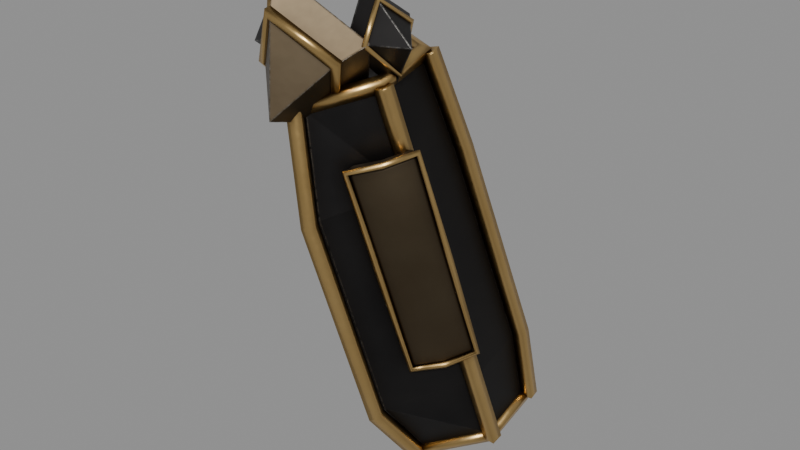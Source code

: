 # Source: covenant_shin_paladin.blend  (saved by Blender 5.2.45; exported with 4.5.12 LTS)
import bpy
from mathutils import Matrix  # noqa: F401  (used for matrix-valued properties, if any)

bpy.ops.wm.read_factory_settings(use_empty=True)
scene = bpy.context.scene
scene.name = 'Scene'

# ---- images (referenced by path relative to the original .blend; pixels are not part of the script)
import os
ASSET_DIR = os.environ.get("B2B_ASSET_DIR", "")  # directory of the original .blend (textures are referenced by path, not embedded)
HERE = os.path.dirname(os.path.abspath(__file__))  # packed textures are extracted next to this script under _unpacked/

def load_image(name, relpath, width, height, colorspace="sRGB"):
    """Load a texture the original file referenced (path relative to the .blend, or extracted next to this script)."""
    p = next((c for c in (os.path.join(HERE, relpath), os.path.join(ASSET_DIR, relpath)) if relpath and os.path.exists(c)), "")
    if p:
        img = bpy.data.images.load(p, check_existing=True)
        img.name = name
    else:  # same state as the original file: an image datablock whose file is absent (Cycles renders it pink)
        img = bpy.data.images.new(name, width, height)
        img.source = "FILE"
        img.filepath = "//" + (relpath or name)
    img.colorspace_settings.name = colorspace
    return img
img_filigree_1024_png = load_image('filigree-1024.png', 'filigree-1024.png', 1024, 1024, 'Non-Color')

# ---- materials (node trees are filled in below, after node groups)
mat_armour_covenant = bpy.data.materials.new('armour_covenant')
mat_trim_covenant = bpy.data.materials.new('trim_covenant')
mat_filigree_covenant = bpy.data.materials.new('filigree_covenant')

# ---- material node trees
mat_armour_covenant.use_nodes = True; mat_armour_covenant.node_tree.nodes.clear()
_N = mat_armour_covenant.node_tree.nodes; _L = mat_armour_covenant.node_tree.links
n0 = _N.new('ShaderNodeNewGeometry'); n0.name = 'Geometry'; n0.location = (0, 0)
n1 = _N.new('ShaderNodeTexNoise'); n1.name = 'Noise Texture'; n1.location = (0, 0)
n1.width = 160
n1.inputs[2].default_value = 0.22
n1.inputs[3].default_value = 8.0
n1.inputs[4].default_value = 0.55
n2 = _N.new('ShaderNodeMix'); n2.name = 'Mix'; n2.location = (0, 0)
n2.data_type = 'RGBA'
n2.clamp_result = True
n2.inputs[6].default_value = (0.014, 0.014, 0.016, 1.0)
n2.inputs[7].default_value = (0.045, 0.042, 0.04, 1.0)
n3 = _N.new('ShaderNodeAmbientOcclusion'); n3.name = 'Ambient Occlusion'; n3.location = (0, 0)
n3.samples = 8
n3.inputs[1].default_value = 0.7
n4 = _N.new('ShaderNodeMix'); n4.name = 'Mix.001'; n4.location = (0, 0)
n4.data_type = 'RGBA'
n4.clamp_result = True
n4.inputs[6].default_value = (0.012, 0.008, 0.005, 1.0)
n5 = _N.new('ShaderNodeTexNoise'); n5.name = 'Noise Texture.001'; n5.location = (0, 0)
n5.width = 160
n5.inputs[3].default_value = 6.0
n5.inputs[4].default_value = 0.55
n6 = _N.new('ShaderNodeMapRange'); n6.name = 'Map Range'; n6.location = (0, 0)
n6.inputs[1].default_value = 0.36
n6.inputs[2].default_value = 0.62
n7 = _N.new('ShaderNodeBevel'); n7.name = 'Bevel'; n7.location = (0, 0)
n7.inputs[0].default_value = 0.08
n8 = _N.new('ShaderNodeVectorMath'); n8.name = 'Vector Math'; n8.location = (0, 0)
n8.operation = 'DOT_PRODUCT'
n9 = _N.new('ShaderNodeMapRange'); n9.name = 'Map Range.001'; n9.location = (0, 0)
n9.inputs[1].default_value = 0.995
n9.inputs[2].default_value = 0.9
n10 = _N.new('ShaderNodeMath'); n10.name = 'Math'; n10.location = (0, 0)
n10.operation = 'MULTIPLY'
n10.use_clamp = True
n11 = _N.new('ShaderNodeMath'); n11.name = 'Math.001'; n11.location = (0, 0)
n11.operation = 'MULTIPLY'
n11.use_clamp = True
n11.inputs[1].default_value = 1.0
n12 = _N.new('ShaderNodeMix'); n12.name = 'Mix.002'; n12.location = (0, 0)
n12.data_type = 'RGBA'
n12.clamp_result = True
n12.inputs[7].default_value = (0.45, 0.43, 0.4, 1.0)
n13 = _N.new('ShaderNodeSeparateXYZ'); n13.name = 'Separate XYZ'; n13.location = (0, 0)
n14 = _N.new('ShaderNodeMapRange'); n14.name = 'Map Range.002'; n14.location = (0, 0)
n14.inputs[1].default_value = 0.35
n14.inputs[2].default_value = 0.95
n14.inputs[4].default_value = 0.5
n15 = _N.new('ShaderNodeTexNoise'); n15.name = 'Noise Texture.002'; n15.location = (0, 0)
n15.width = 160
n15.inputs[2].default_value = 1.3
n15.inputs[3].default_value = 10.0
n15.inputs[4].default_value = 0.55
n16 = _N.new('ShaderNodeMapRange'); n16.name = 'Map Range.003'; n16.location = (0, 0)
n16.inputs[1].default_value = 0.4
n16.inputs[2].default_value = 0.7
n17 = _N.new('ShaderNodeMath'); n17.name = 'Math.002'; n17.location = (0, 0)
n17.operation = 'MULTIPLY'
n17.use_clamp = True
n18 = _N.new('ShaderNodeMix'); n18.name = 'Mix.003'; n18.location = (0, 0)
n18.data_type = 'RGBA'
n18.clamp_result = True
n18.inputs[7].default_value = (0.05, 0.045, 0.04, 1.0)
n19 = _N.new('ShaderNodeMapRange'); n19.name = 'Map Range.004'; n19.location = (0, 0)
n19.inputs[3].default_value = 0.28
n19.inputs[4].default_value = 0.6
n20 = _N.new('ShaderNodeMix'); n20.name = 'Mix.004'; n20.location = (0, 0)
n20.inputs[3].default_value = 0.14
n21 = _N.new('ShaderNodeMix'); n21.name = 'Mix.005'; n21.location = (0, 0)
n21.inputs[3].default_value = 0.92
n22 = _N.new('ShaderNodeTexVoronoi'); n22.name = 'Voronoi Texture'; n22.location = (0, 0)
n22.width = 160
n22.inputs[2].default_value = 3.0
n23 = _N.new('ShaderNodeMath'); n23.name = 'Math.003'; n23.location = (0, 0)
n23.operation = 'MULTIPLY'
n23.use_clamp = True
n23.inputs[1].default_value = 0.06
n24 = _N.new('ShaderNodeBsdfPrincipled'); n24.name = 'Principled BSDF'; n24.location = (0, 0)
n24.inputs[1].default_value = 0.92
n24.inputs[10].default_value = 0.005
n25 = _N.new('ShaderNodeOutputMaterial'); n25.name = 'Material Output'; n25.location = (0, 0)
n26 = _N.new('ShaderNodeBump'); n26.name = 'Bump'; n26.location = (0, 0)
n26.inputs[0].default_value = 0.05
n26.inputs[1].default_value = 0.05
_L.new(n0.outputs[0], n1.inputs[0])
_L.new(n1.outputs[0], n2.inputs[0])
_L.new(n3.outputs[1], n4.inputs[0])
_L.new(n2.outputs[2], n4.inputs[7])
_L.new(n0.outputs[0], n5.inputs[0])
_L.new(n5.outputs[0], n6.inputs[0])
_L.new(n7.outputs[0], n8.inputs[0])
_L.new(n0.outputs[1], n8.inputs[1])
_L.new(n8.outputs[1], n9.inputs[0])
_L.new(n9.outputs[0], n10.inputs[0])
_L.new(n6.outputs[0], n10.inputs[1])
_L.new(n10.outputs[0], n11.inputs[0])
_L.new(n11.outputs[0], n12.inputs[0])
_L.new(n4.outputs[2], n12.inputs[6])
_L.new(n0.outputs[1], n13.inputs[0])
_L.new(n13.outputs[2], n14.inputs[0])
_L.new(n0.outputs[0], n15.inputs[0])
_L.new(n15.outputs[0], n16.inputs[0])
_L.new(n14.outputs[0], n17.inputs[0])
_L.new(n16.outputs[0], n17.inputs[1])
_L.new(n17.outputs[0], n18.inputs[0])
_L.new(n12.outputs[2], n18.inputs[6])
_L.new(n1.outputs[0], n19.inputs[0])
_L.new(n11.outputs[0], n20.inputs[0])
_L.new(n19.outputs[0], n20.inputs[2])
_L.new(n17.outputs[0], n21.inputs[0])
_L.new(n20.outputs[0], n21.inputs[2])
_L.new(n0.outputs[0], n22.inputs[0])
_L.new(n22.outputs[0], n23.inputs[0])
_L.new(n18.outputs[2], n24.inputs[0])
_L.new(n21.outputs[0], n24.inputs[2])
_L.new(n23.outputs[0], n26.inputs[3])
_L.new(n7.outputs[0], n26.inputs[4])
_L.new(n26.outputs[0], n24.inputs[5])
_L.new(n24.outputs[0], n25.inputs[0])
n25.is_active_output = True
mat_trim_covenant.use_nodes = True; mat_trim_covenant.node_tree.nodes.clear()
_N = mat_trim_covenant.node_tree.nodes; _L = mat_trim_covenant.node_tree.links
n0 = _N.new('ShaderNodeNewGeometry'); n0.name = 'Geometry'; n0.location = (0, 0)
n1 = _N.new('ShaderNodeTexNoise'); n1.name = 'Noise Texture'; n1.location = (0, 0)
n1.width = 160
n1.inputs[2].default_value = 0.44
n1.inputs[3].default_value = 6.0
n1.inputs[4].default_value = 0.55
n2 = _N.new('ShaderNodeMix'); n2.name = 'Mix'; n2.location = (0, 0)
n2.data_type = 'RGBA'
n2.clamp_result = True
n2.inputs[6].default_value = (0.62, 0.4, 0.14, 1.0)
n2.inputs[7].default_value = (0.8, 0.56, 0.24, 1.0)
n3 = _N.new('ShaderNodeAmbientOcclusion'); n3.name = 'Ambient Occlusion'; n3.location = (0, 0)
n3.samples = 8
n3.inputs[1].default_value = 0.42
n4 = _N.new('ShaderNodeMapRange'); n4.name = 'Map Range'; n4.location = (0, 0)
n4.inputs[1].default_value = 0.35
n5 = _N.new('ShaderNodeMix'); n5.name = 'Mix.001'; n5.location = (0, 0)
n5.data_type = 'RGBA'
n5.clamp_result = True
n5.inputs[6].default_value = (0.13, 0.065, 0.02, 1.0)
n6 = _N.new('ShaderNodeTexNoise'); n6.name = 'Noise Texture.001'; n6.location = (0, 0)
n6.width = 160
n6.inputs[3].default_value = 6.0
n6.inputs[4].default_value = 0.55
n7 = _N.new('ShaderNodeMapRange'); n7.name = 'Map Range.001'; n7.location = (0, 0)
n7.inputs[1].default_value = 0.36
n7.inputs[2].default_value = 0.62
n8 = _N.new('ShaderNodeBevel'); n8.name = 'Bevel'; n8.location = (0, 0)
n8.inputs[0].default_value = 0.08
n9 = _N.new('ShaderNodeVectorMath'); n9.name = 'Vector Math'; n9.location = (0, 0)
n9.operation = 'DOT_PRODUCT'
n10 = _N.new('ShaderNodeMapRange'); n10.name = 'Map Range.002'; n10.location = (0, 0)
n10.inputs[1].default_value = 0.995
n10.inputs[2].default_value = 0.9
n11 = _N.new('ShaderNodeMath'); n11.name = 'Math'; n11.location = (0, 0)
n11.operation = 'MULTIPLY'
n11.use_clamp = True
n12 = _N.new('ShaderNodeMath'); n12.name = 'Math.001'; n12.location = (0, 0)
n12.operation = 'MULTIPLY'
n12.use_clamp = True
n12.inputs[1].default_value = 0.6
n13 = _N.new('ShaderNodeMix'); n13.name = 'Mix.002'; n13.location = (0, 0)
n13.data_type = 'RGBA'
n13.clamp_result = True
n13.inputs[7].default_value = (1.0, 0.7, 0.3, 1.0)
n14 = _N.new('ShaderNodeTexNoise'); n14.name = 'Noise Texture.002'; n14.location = (0, 0)
n14.width = 160
n14.inputs[2].default_value = 4.0
n14.inputs[3].default_value = 4.0
n14.inputs[4].default_value = 0.55
n15 = _N.new('ShaderNodeMapRange'); n15.name = 'Map Range.003'; n15.location = (0, 0)
n15.inputs[3].default_value = 0.22
n15.inputs[4].default_value = 0.45
n16 = _N.new('ShaderNodeBevel'); n16.name = 'Bevel.001'; n16.location = (0, 0)
n16.inputs[0].default_value = 0.08
n17 = _N.new('ShaderNodeVectorMath'); n17.name = 'Vector Math.001'; n17.location = (0, 0)
n17.operation = 'DOT_PRODUCT'
n18 = _N.new('ShaderNodeMapRange'); n18.name = 'Map Range.004'; n18.location = (0, 0)
n18.inputs[1].default_value = 0.995
n18.inputs[2].default_value = 0.9
n19 = _N.new('ShaderNodeBsdfPrincipled'); n19.name = 'Principled BSDF'; n19.location = (0, 0)
n19.inputs[1].default_value = 1.0
n19.inputs[10].default_value = 0.005
n20 = _N.new('ShaderNodeOutputMaterial'); n20.name = 'Material Output'; n20.location = (0, 0)
_L.new(n0.outputs[0], n1.inputs[0])
_L.new(n1.outputs[0], n2.inputs[0])
_L.new(n3.outputs[1], n4.inputs[0])
_L.new(n4.outputs[0], n5.inputs[0])
_L.new(n2.outputs[2], n5.inputs[7])
_L.new(n0.outputs[0], n6.inputs[0])
_L.new(n6.outputs[0], n7.inputs[0])
_L.new(n8.outputs[0], n9.inputs[0])
_L.new(n0.outputs[1], n9.inputs[1])
_L.new(n9.outputs[1], n10.inputs[0])
_L.new(n10.outputs[0], n11.inputs[0])
_L.new(n7.outputs[0], n11.inputs[1])
_L.new(n11.outputs[0], n12.inputs[0])
_L.new(n12.outputs[0], n13.inputs[0])
_L.new(n5.outputs[2], n13.inputs[6])
_L.new(n0.outputs[0], n14.inputs[0])
_L.new(n14.outputs[0], n15.inputs[0])
_L.new(n16.outputs[0], n17.inputs[0])
_L.new(n0.outputs[1], n17.inputs[1])
_L.new(n17.outputs[1], n18.inputs[0])
_L.new(n13.outputs[2], n19.inputs[0])
_L.new(n15.outputs[0], n19.inputs[2])
_L.new(n16.outputs[0], n19.inputs[5])
_L.new(n19.outputs[0], n20.inputs[0])
n20.is_active_output = True
mat_filigree_covenant.use_nodes = True; mat_filigree_covenant.node_tree.nodes.clear()
_N = mat_filigree_covenant.node_tree.nodes; _L = mat_filigree_covenant.node_tree.links
n0 = _N.new('ShaderNodeNewGeometry'); n0.name = 'Geometry'; n0.location = (0, 0)
n1 = _N.new('ShaderNodeTexNoise'); n1.name = 'Noise Texture'; n1.location = (0, 0)
n1.width = 160
n1.inputs[2].default_value = 0.22
n1.inputs[3].default_value = 8.0
n1.inputs[4].default_value = 0.55
n2 = _N.new('ShaderNodeMix'); n2.name = 'Mix'; n2.location = (0, 0)
n2.data_type = 'RGBA'
n2.clamp_result = True
n2.inputs[6].default_value = (0.014, 0.014, 0.016, 1.0)
n2.inputs[7].default_value = (0.045, 0.042, 0.04, 1.0)
n3 = _N.new('ShaderNodeAmbientOcclusion'); n3.name = 'Ambient Occlusion'; n3.location = (0, 0)
n3.samples = 8
n3.inputs[1].default_value = 0.7
n4 = _N.new('ShaderNodeMix'); n4.name = 'Mix.001'; n4.location = (0, 0)
n4.data_type = 'RGBA'
n4.clamp_result = True
n4.inputs[6].default_value = (0.012, 0.008, 0.005, 1.0)
n5 = _N.new('ShaderNodeTexNoise'); n5.name = 'Noise Texture.001'; n5.location = (0, 0)
n5.width = 160
n5.inputs[3].default_value = 6.0
n5.inputs[4].default_value = 0.55
n6 = _N.new('ShaderNodeMapRange'); n6.name = 'Map Range'; n6.location = (0, 0)
n6.inputs[1].default_value = 0.36
n6.inputs[2].default_value = 0.62
n7 = _N.new('ShaderNodeBevel'); n7.name = 'Bevel'; n7.location = (0, 0)
n7.inputs[0].default_value = 0.08
n8 = _N.new('ShaderNodeVectorMath'); n8.name = 'Vector Math'; n8.location = (0, 0)
n8.operation = 'DOT_PRODUCT'
n9 = _N.new('ShaderNodeMapRange'); n9.name = 'Map Range.001'; n9.location = (0, 0)
n9.inputs[1].default_value = 0.995
n9.inputs[2].default_value = 0.9
n10 = _N.new('ShaderNodeMath'); n10.name = 'Math'; n10.location = (0, 0)
n10.operation = 'MULTIPLY'
n10.use_clamp = True
n11 = _N.new('ShaderNodeMath'); n11.name = 'Math.001'; n11.location = (0, 0)
n11.operation = 'MULTIPLY'
n11.use_clamp = True
n11.inputs[1].default_value = 1.0
n12 = _N.new('ShaderNodeMix'); n12.name = 'Mix.002'; n12.location = (0, 0)
n12.data_type = 'RGBA'
n12.clamp_result = True
n12.inputs[7].default_value = (0.45, 0.43, 0.4, 1.0)
n13 = _N.new('ShaderNodeSeparateXYZ'); n13.name = 'Separate XYZ'; n13.location = (0, 0)
n14 = _N.new('ShaderNodeMapRange'); n14.name = 'Map Range.002'; n14.location = (0, 0)
n14.inputs[1].default_value = 0.35
n14.inputs[2].default_value = 0.95
n14.inputs[4].default_value = 0.5
n15 = _N.new('ShaderNodeTexNoise'); n15.name = 'Noise Texture.002'; n15.location = (0, 0)
n15.width = 160
n15.inputs[2].default_value = 1.3
n15.inputs[3].default_value = 10.0
n15.inputs[4].default_value = 0.55
n16 = _N.new('ShaderNodeMapRange'); n16.name = 'Map Range.003'; n16.location = (0, 0)
n16.inputs[1].default_value = 0.4
n16.inputs[2].default_value = 0.7
n17 = _N.new('ShaderNodeMath'); n17.name = 'Math.002'; n17.location = (0, 0)
n17.operation = 'MULTIPLY'
n17.use_clamp = True
n18 = _N.new('ShaderNodeMix'); n18.name = 'Mix.003'; n18.location = (0, 0)
n18.data_type = 'RGBA'
n18.clamp_result = True
n18.inputs[7].default_value = (0.05, 0.045, 0.04, 1.0)
n19 = _N.new('ShaderNodeMapRange'); n19.name = 'Map Range.004'; n19.location = (0, 0)
n19.inputs[3].default_value = 0.28
n19.inputs[4].default_value = 0.6
n20 = _N.new('ShaderNodeMix'); n20.name = 'Mix.004'; n20.location = (0, 0)
n20.inputs[3].default_value = 0.14
n21 = _N.new('ShaderNodeMix'); n21.name = 'Mix.005'; n21.location = (0, 0)
n21.inputs[3].default_value = 0.92
n22 = _N.new('ShaderNodeTexVoronoi'); n22.name = 'Voronoi Texture'; n22.location = (0, 0)
n22.width = 160
n22.inputs[2].default_value = 3.0
n23 = _N.new('ShaderNodeMath'); n23.name = 'Math.003'; n23.location = (0, 0)
n23.operation = 'MULTIPLY'
n23.use_clamp = True
n23.inputs[1].default_value = 0.06
n24 = _N.new('ShaderNodeTexNoise'); n24.name = 'Noise Texture.003'; n24.location = (0, 0)
n24.width = 160
n24.inputs[2].default_value = 0.44
n24.inputs[3].default_value = 6.0
n24.inputs[4].default_value = 0.55
n25 = _N.new('ShaderNodeMix'); n25.name = 'Mix.006'; n25.location = (0, 0)
n25.data_type = 'RGBA'
n25.clamp_result = True
n25.inputs[6].default_value = (0.62, 0.4, 0.14, 1.0)
n25.inputs[7].default_value = (0.8, 0.56, 0.24, 1.0)
n26 = _N.new('ShaderNodeAmbientOcclusion'); n26.name = 'Ambient Occlusion.001'; n26.location = (0, 0)
n26.samples = 8
n26.inputs[1].default_value = 0.42
n27 = _N.new('ShaderNodeMapRange'); n27.name = 'Map Range.005'; n27.location = (0, 0)
n27.inputs[1].default_value = 0.35
n28 = _N.new('ShaderNodeMix'); n28.name = 'Mix.007'; n28.location = (0, 0)
n28.data_type = 'RGBA'
n28.clamp_result = True
n28.inputs[6].default_value = (0.13, 0.065, 0.02, 1.0)
n29 = _N.new('ShaderNodeTexNoise'); n29.name = 'Noise Texture.004'; n29.location = (0, 0)
n29.width = 160
n29.inputs[3].default_value = 6.0
n29.inputs[4].default_value = 0.55
n30 = _N.new('ShaderNodeMapRange'); n30.name = 'Map Range.006'; n30.location = (0, 0)
n30.inputs[1].default_value = 0.36
n30.inputs[2].default_value = 0.62
n31 = _N.new('ShaderNodeBevel'); n31.name = 'Bevel.001'; n31.location = (0, 0)
n31.inputs[0].default_value = 0.08
n32 = _N.new('ShaderNodeVectorMath'); n32.name = 'Vector Math.001'; n32.location = (0, 0)
n32.operation = 'DOT_PRODUCT'
n33 = _N.new('ShaderNodeMapRange'); n33.name = 'Map Range.007'; n33.location = (0, 0)
n33.inputs[1].default_value = 0.995
n33.inputs[2].default_value = 0.9
n34 = _N.new('ShaderNodeMath'); n34.name = 'Math.004'; n34.location = (0, 0)
n34.operation = 'MULTIPLY'
n34.use_clamp = True
n35 = _N.new('ShaderNodeMath'); n35.name = 'Math.005'; n35.location = (0, 0)
n35.operation = 'MULTIPLY'
n35.use_clamp = True
n35.inputs[1].default_value = 0.6
n36 = _N.new('ShaderNodeMix'); n36.name = 'Mix.008'; n36.location = (0, 0)
n36.data_type = 'RGBA'
n36.clamp_result = True
n36.inputs[7].default_value = (1.0, 0.7, 0.3, 1.0)
n37 = _N.new('ShaderNodeTexNoise'); n37.name = 'Noise Texture.005'; n37.location = (0, 0)
n37.width = 160
n37.inputs[2].default_value = 4.0
n37.inputs[3].default_value = 4.0
n37.inputs[4].default_value = 0.55
n38 = _N.new('ShaderNodeMapRange'); n38.name = 'Map Range.008'; n38.location = (0, 0)
n38.inputs[3].default_value = 0.22
n38.inputs[4].default_value = 0.45
n39 = _N.new('ShaderNodeBevel'); n39.name = 'Bevel.002'; n39.location = (0, 0)
n39.inputs[0].default_value = 0.08
n40 = _N.new('ShaderNodeVectorMath'); n40.name = 'Vector Math.002'; n40.location = (0, 0)
n40.operation = 'DOT_PRODUCT'
n41 = _N.new('ShaderNodeMapRange'); n41.name = 'Map Range.009'; n41.location = (0, 0)
n41.inputs[1].default_value = 0.995
n41.inputs[2].default_value = 0.9
n42 = _N.new('ShaderNodeTexImage'); n42.name = 'Image Texture'; n42.location = (0, 0)
n42.image = img_filigree_1024_png
n43 = _N.new('ShaderNodeUVMap'); n43.name = 'UV Map'; n43.location = (0, 0)
n43.width = 160
n43.uv_map = 'Decal'
n44 = _N.new('ShaderNodeMapRange'); n44.name = 'Map Range.010'; n44.location = (0, 0)
n44.inputs[1].default_value = 0.25
n44.inputs[2].default_value = 0.6
n45 = _N.new('ShaderNodeMix'); n45.name = 'Mix.009'; n45.location = (0, 0)
n45.data_type = 'RGBA'
n45.clamp_result = True
n46 = _N.new('ShaderNodeMix'); n46.name = 'Mix.010'; n46.location = (0, 0)
n47 = _N.new('ShaderNodeMix'); n47.name = 'Mix.011'; n47.location = (0, 0)
n47.inputs[2].default_value = 0.92
n47.inputs[3].default_value = 1.0
n48 = _N.new('ShaderNodeMath'); n48.name = 'Math.006'; n48.location = (0, 0)
n48.use_clamp = True
n49 = _N.new('ShaderNodeBsdfPrincipled'); n49.name = 'Principled BSDF'; n49.location = (0, 0)
n49.inputs[10].default_value = 0.005
n50 = _N.new('ShaderNodeOutputMaterial'); n50.name = 'Material Output'; n50.location = (0, 0)
n51 = _N.new('ShaderNodeBump'); n51.name = 'Bump'; n51.location = (0, 0)
n51.inputs[0].default_value = 0.35
n51.inputs[1].default_value = 0.05
_L.new(n0.outputs[0], n1.inputs[0])
_L.new(n1.outputs[0], n2.inputs[0])
_L.new(n3.outputs[1], n4.inputs[0])
_L.new(n2.outputs[2], n4.inputs[7])
_L.new(n0.outputs[0], n5.inputs[0])
_L.new(n5.outputs[0], n6.inputs[0])
_L.new(n7.outputs[0], n8.inputs[0])
_L.new(n0.outputs[1], n8.inputs[1])
_L.new(n8.outputs[1], n9.inputs[0])
_L.new(n9.outputs[0], n10.inputs[0])
_L.new(n6.outputs[0], n10.inputs[1])
_L.new(n10.outputs[0], n11.inputs[0])
_L.new(n11.outputs[0], n12.inputs[0])
_L.new(n4.outputs[2], n12.inputs[6])
_L.new(n0.outputs[1], n13.inputs[0])
_L.new(n13.outputs[2], n14.inputs[0])
_L.new(n0.outputs[0], n15.inputs[0])
_L.new(n15.outputs[0], n16.inputs[0])
_L.new(n14.outputs[0], n17.inputs[0])
_L.new(n16.outputs[0], n17.inputs[1])
_L.new(n17.outputs[0], n18.inputs[0])
_L.new(n12.outputs[2], n18.inputs[6])
_L.new(n1.outputs[0], n19.inputs[0])
_L.new(n11.outputs[0], n20.inputs[0])
_L.new(n19.outputs[0], n20.inputs[2])
_L.new(n17.outputs[0], n21.inputs[0])
_L.new(n20.outputs[0], n21.inputs[2])
_L.new(n0.outputs[0], n22.inputs[0])
_L.new(n22.outputs[0], n23.inputs[0])
_L.new(n0.outputs[0], n24.inputs[0])
_L.new(n24.outputs[0], n25.inputs[0])
_L.new(n26.outputs[1], n27.inputs[0])
_L.new(n27.outputs[0], n28.inputs[0])
_L.new(n25.outputs[2], n28.inputs[7])
_L.new(n0.outputs[0], n29.inputs[0])
_L.new(n29.outputs[0], n30.inputs[0])
_L.new(n31.outputs[0], n32.inputs[0])
_L.new(n0.outputs[1], n32.inputs[1])
_L.new(n32.outputs[1], n33.inputs[0])
_L.new(n33.outputs[0], n34.inputs[0])
_L.new(n30.outputs[0], n34.inputs[1])
_L.new(n34.outputs[0], n35.inputs[0])
_L.new(n35.outputs[0], n36.inputs[0])
_L.new(n28.outputs[2], n36.inputs[6])
_L.new(n0.outputs[0], n37.inputs[0])
_L.new(n37.outputs[0], n38.inputs[0])
_L.new(n39.outputs[0], n40.inputs[0])
_L.new(n0.outputs[1], n40.inputs[1])
_L.new(n40.outputs[1], n41.inputs[0])
_L.new(n43.outputs[0], n42.inputs[0])
_L.new(n42.outputs[0], n44.inputs[0])
_L.new(n44.outputs[0], n45.inputs[0])
_L.new(n18.outputs[2], n45.inputs[6])
_L.new(n36.outputs[2], n45.inputs[7])
_L.new(n44.outputs[0], n46.inputs[0])
_L.new(n21.outputs[0], n46.inputs[2])
_L.new(n38.outputs[0], n46.inputs[3])
_L.new(n44.outputs[0], n47.inputs[0])
_L.new(n44.outputs[0], n48.inputs[0])
_L.new(n23.outputs[0], n48.inputs[1])
_L.new(n45.outputs[2], n49.inputs[0])
_L.new(n46.outputs[0], n49.inputs[2])
_L.new(n47.outputs[0], n49.inputs[1])
_L.new(n48.outputs[0], n51.inputs[3])
_L.new(n39.outputs[0], n51.inputs[4])
_L.new(n51.outputs[0], n49.inputs[5])
_L.new(n49.outputs[0], n50.inputs[0])
n50.is_active_output = True

# ---- meshes
me_greave = bpy.data.meshes.new('greave')
me_greave.from_pydata([(8.107, -6.046, 18.92), (10.05, -4.214, 19.66), (9.961, -1.924, 20.16), (7.914, -0.7791, 20.09), (5.951, -1.924, 19.5), (6.035, -4.214, 18.99), (8.752, -6.241, 15.02), (10.86, -3.551, 15.98), (10.76, -0.9172, 16.56), (8.509, 0.3995, 16.49), (6.351, -0.9172, 15.83), (6.448, -3.551, 15.25), (10.09, -4.519, 6.91), (12.4, -1.828, 7.903), (12.3, 1.034, 8.536), (9.837, 2.466, 8.455), (7.483, 1.034, 7.741), (7.588, -1.828, 7.107), (10.53, -2.591, 4.249), (12.68, -0.9309, 4.981), (12.59, 1.474, 5.513), (10.34, 2.676, 5.414), (8.178, 1.474, 4.784), (8.266, -0.9309, 4.252)], [], [(0, 6, 7, 1), (1, 7, 8, 2), (2, 8, 9, 3), (3, 9, 10, 4), (4, 10, 11, 5), (5, 11, 6, 0), (6, 12, 13, 7), (7, 13, 14, 8), (8, 14, 15, 9), (9, 15, 16, 10), (10, 16, 17, 11), (11, 17, 12, 6), (12, 18, 19, 13), (13, 19, 20, 14), (14, 20, 21, 15), (15, 21, 22, 16), (16, 22, 23, 17), (17, 23, 18, 12), (5, 0, 1, 2, 3, 4), (18, 23, 22, 21, 20, 19)])
_uv = me_greave.uv_layers.new(name='Decal')
_uv.uv.foreach_set('vector', [-1.511, 4.73, -1.56, 3.755, -0.8877, 3.995, -1.053, 4.914, -1.053, 4.914, -0.8877, 3.995, -0.2293, 4.14, -0.481, 5.041, 2.49, 5.041, 2.691, 4.14, 2.127, 4.122, 1.979, 5.022, 1.979, 5.022, 2.127, 4.122, 1.588, 3.958, 1.488, 4.875, -0.481, 4.875, -0.2293, 3.958, -0.8877, 3.812, -1.053, 4.749, -1.053, 4.749, -0.8877, 3.812, -1.56, 3.755, -1.511, 4.73, -1.56, 3.755, -1.13, 1.727, -0.457, 1.976, -0.8877, 3.995, -0.8877, 3.995, -0.457, 1.976, 0.2586, 2.134, -0.2293, 4.14, 2.691, 4.14, 3.074, 2.134, 2.459, 2.114, 2.127, 4.122, 2.127, 4.122, 2.459, 2.114, 1.871, 1.935, 1.588, 3.958, -0.2293, 3.958, 0.2586, 1.935, -0.457, 1.777, -0.8877, 3.812, -0.8877, 3.812, -0.457, 1.777, -1.13, 1.727, -1.56, 3.755, -1.13, 1.727, -0.6478, 1.062, -0.2327, 1.245, -0.457, 1.976, -0.457, 1.976, -0.2327, 1.245, 0.3684, 1.378, 0.2586, 2.134, 3.074, 2.134, 3.147, 1.378, 2.585, 1.354, 2.459, 2.114, 2.459, 2.114, 2.585, 1.354, 2.044, 1.196, 1.871, 1.935, 0.2586, 1.935, 0.3684, 1.196, -0.2327, 1.063, -0.457, 1.777, 1.897, 1.777, 2.066, 1.063, 2.633, 1.062, 2.523, 1.727, 1.509, -1.053, 2.027, -1.511, 2.511, -1.053, 2.49, -0.481, 1.979, -0.1948, 1.488, -0.481, 2.633, -0.6478, 2.066, -0.2327, 2.044, 0.3684, 2.585, 0.6689, 3.147, 0.3684, 3.169, -0.2327])
me_greave.materials.append(mat_armour_covenant)
me_greave.update()
me_greave_panel = bpy.data.meshes.new('greave_panel')
me_greave_panel.from_pydata([(9.734, -5.667, 16.93), (10.75, -5.014, 17.25), (11.44, -4.037, 17.58), (10.4, -4.749, 12.89), (11.41, -4.096, 13.2), (12.11, -3.118, 13.54), (11.07, -3.83, 8.847), (12.08, -3.177, 9.163), (12.78, -2.2, 9.5)], [], [(0, 3, 4, 1), (1, 4, 5, 2), (3, 6, 7, 4), (4, 7, 8, 5)])
me_greave_panel.polygons.foreach_set('use_smooth', [True] * 4)
_uv = me_greave_panel.uv_layers.new(name='Decal')
_uv.uv.foreach_set('vector', [2.433, 4.233, 2.6, 3.222, 2.854, 3.301, 2.687, 4.312, -1.254, 4.312, -1.024, 3.301, -0.7796, 3.385, -1.009, 4.396, 2.6, 3.222, 2.767, 2.212, 3.021, 2.291, 2.854, 3.301, -1.024, 3.301, -0.7943, 2.291, -0.55, 2.375, -0.7796, 3.385])
me_greave_panel.materials.append(mat_filigree_covenant)
me_greave_panel.update()
me_poleyn = bpy.data.meshes.new('poleyn')
me_poleyn.from_pydata([(7.373, -6.101, 23.36), (5.485, -4.784, 20.39), (8.356, -3.072, 17.41), (10.12, -4.784, 21.16), (7.576, -6.623, 22.13), (6.255, -5.701, 20.05), (8.264, -4.503, 17.97), (9.496, -5.701, 20.59), (8.122, -7.404, 18.83), (8.122, -7.404, 18.83), (8.122, -7.404, 18.83), (8.122, -7.404, 18.83)], [], [(0, 1, 5, 4), (1, 2, 6, 5), (2, 3, 7, 6), (3, 0, 4, 7), (4, 5, 9, 8), (5, 6, 10, 9), (6, 7, 11, 10), (7, 4, 8, 11), (3, 2, 1, 0), (8, 9, 10, 11)])
_uv = me_poleyn.uv_layers.new(name='Decal')
_uv.uv.foreach_set('vector', [-1.525, 5.841, -1.196, 5.098, -1.425, 5.013, -1.656, 5.533, 1.371, -1.196, 2.089, -0.768, 2.066, -1.126, 1.564, -1.425, -0.768, 4.353, -1.196, 5.29, -1.425, 5.147, -1.126, 4.492, 2.529, 5.29, 1.843, 5.841, 1.894, 5.533, 2.374, 5.147, 1.894, 5.533, 1.564, 5.013, 2.03, 4.707, 2.03, 4.707, 1.564, -1.425, 2.066, -1.126, 2.03, -1.851, 2.03, -1.851, -1.126, 4.492, -1.425, 5.147, -1.851, 4.707, -1.851, 4.707, 2.374, 5.147, 1.894, 5.533, 2.03, 4.707, 2.03, 4.707, 2.529, 5.29, 2.089, 4.353, 1.371, 5.098, 1.843, 5.841, -1.851, 4.707, -1.851, 4.707, -1.851, 4.707, -1.851, 4.707])
me_poleyn.materials.append(mat_filigree_covenant)
me_poleyn.update()
me_poleyn_wingl = bpy.data.meshes.new('poleyn_wingL')
me_poleyn_wingl.from_pydata([(5.653, -4.227, 22.25), (5.497, -2.64, 20.88), (6.254, -3.401, 18.62), (6.332, -5.096, 20.46), (5.194, -4.281, 21.65), (5.085, -3.169, 20.69), (5.615, -3.702, 19.11), (5.669, -4.889, 20.4), (4.278, -4.303, 19.96), (4.278, -4.303, 19.96), (4.278, -4.303, 19.96), (4.278, -4.303, 19.96)], [], [(0, 1, 5, 4), (1, 2, 6, 5), (2, 3, 7, 6), (3, 0, 4, 7), (4, 5, 9, 8), (5, 6, 10, 9), (6, 7, 11, 10), (7, 4, 8, 11), (3, 2, 1, 0), (8, 9, 10, 11)])
_uv = me_poleyn_wingl.uv_layers.new(name='Decal')
_uv.uv.foreach_set('vector', [-1.057, 5.564, -0.6599, 5.221, -0.7924, 5.174, -1.07, 5.414, 1.374, 5.221, 1.564, 4.654, 1.404, 4.777, 1.271, 5.174, 1.564, 4.654, 1.583, 5.116, 1.417, 5.1, 1.404, 4.777, 1.583, 5.116, 1.413, 5.564, 1.299, 5.414, 1.417, 5.1, -1.07, 5.414, -0.7924, 5.174, -1.076, 4.99, -1.076, 4.99, 1.271, 5.174, 1.404, 4.777, 1.069, 4.99, 1.069, 4.99, 1.404, 4.777, 1.417, 5.1, 1.069, 4.99, 1.069, 4.99, 1.417, 5.1, 1.299, 5.414, 1.069, 4.99, 1.069, 4.99, -1.274, 5.116, -0.8502, 4.654, -0.6599, 5.221, -1.057, 5.564, -1.076, 4.99, -1.076, 4.99, -1.076, 4.99, -1.076, 4.99])
me_poleyn_wingl.materials.append(mat_armour_covenant)
me_poleyn_wingl.update()
me_poleyn_wingr = bpy.data.meshes.new('poleyn_wingR')
me_poleyn_wingr.from_pydata([(9.358, -4.227, 22.87), (9.291, -5.096, 20.95), (9.959, -3.401, 19.23), (9.947, -2.64, 21.62), (9.985, -4.281, 22.45), (9.939, -4.889, 21.11), (10.41, -3.702, 19.9), (10.4, -3.169, 21.57), (11.4, -4.303, 21.14), (11.4, -4.303, 21.14), (11.4, -4.303, 21.14), (11.4, -4.303, 21.14)], [], [(0, 1, 5, 4), (1, 2, 6, 5), (2, 3, 7, 6), (3, 0, 4, 7), (4, 5, 9, 8), (5, 6, 10, 9), (6, 7, 11, 10), (7, 4, 8, 11), (3, 2, 1, 0), (8, 9, 10, 11)])
_uv = me_poleyn_wingr.uv_layers.new(name='Decal')
_uv.uv.foreach_set('vector', [2.339, 5.717, 2.323, 5.238, 2.485, 5.276, 2.496, 5.612, 2.323, 5.238, 2.49, 4.807, 2.602, 4.975, 2.485, 5.276, -0.8502, 4.807, -0.6599, 5.405, -0.7924, 5.393, -0.9255, 4.975, 2.487, -0.6599, 2.339, -1.057, 2.496, -1.07, 2.599, -0.7924, 2.496, 5.612, 2.485, 5.276, 2.849, 5.285, 2.849, 5.285, 2.485, 5.276, 2.602, 4.975, 2.849, 5.285, 2.849, 5.285, 2.602, 4.975, 2.599, 5.393, 2.849, 5.285, 2.849, 5.285, 2.599, -0.7924, 2.496, -1.07, 2.849, -1.076, 2.849, -1.076, -0.6599, 5.405, -0.8502, 4.807, -1.274, 5.238, -1.057, 5.717, -1.076, 5.285, -1.076, 5.285, -1.076, 5.285, -1.076, 5.285])
me_poleyn_wingr.materials.append(mat_armour_covenant)
me_poleyn_wingr.update()

# ---- curves / text
cu_greave_edge0 = bpy.data.curves.new('greave_edge0', 'CURVE')
cu_greave_edge0.dimensions = '3D'
_sp = cu_greave_edge0.splines.new('POLY'); _sp.points.add(3)
_sp.points.foreach_set('co', [8.114, -6.246, 18.88, 1.0, 8.759, -6.441, 14.97, 1.0, 10.1, -4.718, 6.866, 1.0, 10.54, -2.791, 4.205, 1.0])
cu_greave_edge0.materials.append(mat_trim_covenant)
cu_greave_edge0.bevel_resolution = 0
cu_greave_edge0.bevel_depth = 0.341
cu_greave_edge0.fill_mode = 'FULL'
cu_greave_edge0.use_fill_caps = True
cu_greave_edge1 = bpy.data.curves.new('greave_edge1', 'CURVE')
cu_greave_edge1.dimensions = '3D'
_sp = cu_greave_edge1.splines.new('POLY'); _sp.points.add(3)
_sp.points.foreach_set('co', [10.22, -4.314, 19.66, 1.0, 11.04, -3.654, 15.98, 1.0, 12.58, -1.931, 7.909, 1.0, 12.86, -1.027, 4.989, 1.0])
cu_greave_edge1.materials.append(mat_trim_covenant)
cu_greave_edge1.bevel_resolution = 0
cu_greave_edge1.bevel_depth = 0.341
cu_greave_edge1.fill_mode = 'FULL'
cu_greave_edge1.use_fill_caps = True
cu_greave_edge2 = bpy.data.curves.new('greave_edge2', 'CURVE')
cu_greave_edge2.dimensions = '3D'
_sp = cu_greave_edge2.splines.new('POLY'); _sp.points.add(3)
_sp.points.foreach_set('co', [10.13, -1.824, 20.22, 1.0, 10.93, -0.814, 16.61, 1.0, 12.46, 1.137, 8.587, 1.0, 12.76, 1.57, 5.563, 1.0])
cu_greave_edge2.materials.append(mat_trim_covenant)
cu_greave_edge2.bevel_resolution = 0
cu_greave_edge2.bevel_depth = 0.341
cu_greave_edge2.fill_mode = 'FULL'
cu_greave_edge2.use_fill_caps = True
cu_greave_edge4 = bpy.data.curves.new('greave_edge4', 'CURVE')
cu_greave_edge4.dimensions = '3D'
_sp = cu_greave_edge4.splines.new('POLY'); _sp.points.add(3)
_sp.points.foreach_set('co', [5.772, -1.824, 19.49, 1.0, 6.175, -0.814, 15.83, 1.0, 7.306, 1.137, 7.735, 1.0, 7.997, 1.57, 4.776, 1.0])
cu_greave_edge4.materials.append(mat_trim_covenant)
cu_greave_edge4.bevel_resolution = 0
cu_greave_edge4.bevel_depth = 0.341
cu_greave_edge4.fill_mode = 'FULL'
cu_greave_edge4.use_fill_caps = True
cu_greave_edge5 = bpy.data.curves.new('greave_edge5', 'CURVE')
cu_greave_edge5.dimensions = '3D'
_sp = cu_greave_edge5.splines.new('POLY'); _sp.points.add(3)
_sp.points.foreach_set('co', [5.864, -4.314, 18.94, 1.0, 6.279, -3.654, 15.2, 1.0, 7.418, -1.931, 7.056, 1.0, 8.092, -1.027, 4.201, 1.0])
cu_greave_edge5.materials.append(mat_trim_covenant)
cu_greave_edge5.bevel_resolution = 0
cu_greave_edge5.bevel_depth = 0.341
cu_greave_edge5.fill_mode = 'FULL'
cu_greave_edge5.use_fill_caps = True
cu_greave_rim0 = bpy.data.curves.new('greave_rim0', 'CURVE')
cu_greave_rim0.dimensions = '3D'
_sp = cu_greave_rim0.splines.new('POLY'); _sp.points.add(5)
_sp.points.foreach_set('co', [8.107, -6.046, 18.92, 1.0, 10.05, -4.214, 19.66, 1.0, 9.961, -1.924, 20.16, 1.0, 7.914, -0.7791, 20.09, 1.0, 5.951, -1.924, 19.5, 1.0, 6.035, -4.214, 18.99, 1.0])
_sp.use_cyclic_u = True
cu_greave_rim0.materials.append(mat_trim_covenant)
cu_greave_rim0.bevel_resolution = 0
cu_greave_rim0.bevel_depth = 0.3069
cu_greave_rim0.fill_mode = 'FULL'
cu_greave_rim0.use_fill_caps = True
cu_greave_rim3 = bpy.data.curves.new('greave_rim3', 'CURVE')
cu_greave_rim3.dimensions = '3D'
_sp = cu_greave_rim3.splines.new('POLY'); _sp.points.add(5)
_sp.points.foreach_set('co', [10.53, -2.591, 4.249, 1.0, 12.68, -0.9309, 4.981, 1.0, 12.59, 1.474, 5.513, 1.0, 10.34, 2.676, 5.414, 1.0, 8.178, 1.474, 4.784, 1.0, 8.266, -0.9309, 4.252, 1.0])
_sp.use_cyclic_u = True
cu_greave_rim3.materials.append(mat_trim_covenant)
cu_greave_rim3.bevel_resolution = 0
cu_greave_rim3.bevel_depth = 0.3069
cu_greave_rim3.fill_mode = 'FULL'
cu_greave_rim3.use_fill_caps = True
cu_greave_panel_frame = bpy.data.curves.new('greave_panel_frame', 'CURVE')
cu_greave_panel_frame.dimensions = '3D'
_sp = cu_greave_panel_frame.splines.new('POLY'); _sp.points.add(7)
_sp.points.foreach_set('co', [9.734, -5.667, 16.93, 1.0, 10.75, -5.014, 17.25, 1.0, 11.44, -4.037, 17.58, 1.0, 12.11, -3.118, 13.54, 1.0, 12.78, -2.2, 9.5, 1.0, 12.08, -3.177, 9.163, 1.0, 11.07, -3.83, 8.847, 1.0, 10.4, -4.749, 12.89, 1.0])
_sp.use_cyclic_u = True
cu_greave_panel_frame.materials.append(mat_trim_covenant)
cu_greave_panel_frame.bevel_resolution = 0
cu_greave_panel_frame.bevel_depth = 0.14
cu_greave_panel_frame.fill_mode = 'FULL'
cu_greave_panel_frame.use_fill_caps = True
cu_poleyn_rim = bpy.data.curves.new('poleyn_rim', 'CURVE')
cu_poleyn_rim.dimensions = '3D'
_sp = cu_poleyn_rim.splines.new('POLY'); _sp.points.add(3)
_sp.points.foreach_set('co', [7.576, -6.623, 22.13, 1.0, 6.255, -5.701, 20.05, 1.0, 8.264, -4.503, 17.97, 1.0, 9.496, -5.701, 20.59, 1.0])
_sp.use_cyclic_u = True
cu_poleyn_rim.materials.append(mat_trim_covenant)
cu_poleyn_rim.bevel_resolution = 0
cu_poleyn_rim.bevel_depth = 0.2347
cu_poleyn_rim.fill_mode = 'FULL'
cu_poleyn_rim.use_fill_caps = True
cu_poleyn_wingl_rim = bpy.data.curves.new('poleyn_wingL_rim', 'CURVE')
cu_poleyn_wingl_rim.dimensions = '3D'
_sp = cu_poleyn_wingl_rim.splines.new('POLY'); _sp.points.add(3)
_sp.points.foreach_set('co', [5.194, -4.281, 21.65, 1.0, 5.085, -3.169, 20.69, 1.0, 5.615, -3.702, 19.11, 1.0, 5.669, -4.889, 20.4, 1.0])
_sp.use_cyclic_u = True
cu_poleyn_wingl_rim.materials.append(mat_trim_covenant)
cu_poleyn_wingl_rim.bevel_resolution = 0
cu_poleyn_wingl_rim.bevel_depth = 0.1314
cu_poleyn_wingl_rim.fill_mode = 'FULL'
cu_poleyn_wingl_rim.use_fill_caps = True
cu_poleyn_wingr_rim = bpy.data.curves.new('poleyn_wingR_rim', 'CURVE')
cu_poleyn_wingr_rim.dimensions = '3D'
_sp = cu_poleyn_wingr_rim.splines.new('POLY'); _sp.points.add(3)
_sp.points.foreach_set('co', [9.985, -4.281, 22.45, 1.0, 9.939, -4.889, 21.11, 1.0, 10.41, -3.702, 19.9, 1.0, 10.4, -3.169, 21.57, 1.0])
_sp.use_cyclic_u = True
cu_poleyn_wingr_rim.materials.append(mat_trim_covenant)
cu_poleyn_wingr_rim.bevel_resolution = 0
cu_poleyn_wingr_rim.bevel_depth = 0.1314
cu_poleyn_wingr_rim.fill_mode = 'FULL'
cu_poleyn_wingr_rim.use_fill_caps = True

# ---- objects
ob_covenant_shin_paladin = bpy.data.objects.new('covenant_shin_paladin', None)
ob_greave = bpy.data.objects.new('greave', me_greave)
ob_greave_edge0 = bpy.data.objects.new('greave_edge0', cu_greave_edge0)
ob_greave_edge1 = bpy.data.objects.new('greave_edge1', cu_greave_edge1)
ob_greave_edge2 = bpy.data.objects.new('greave_edge2', cu_greave_edge2)
ob_greave_edge4 = bpy.data.objects.new('greave_edge4', cu_greave_edge4)
ob_greave_edge5 = bpy.data.objects.new('greave_edge5', cu_greave_edge5)
ob_greave_rim0 = bpy.data.objects.new('greave_rim0', cu_greave_rim0)
ob_greave_rim3 = bpy.data.objects.new('greave_rim3', cu_greave_rim3)
ob_greave_panel = bpy.data.objects.new('greave_panel', me_greave_panel)
ob_greave_panel_frame = bpy.data.objects.new('greave_panel_frame', cu_greave_panel_frame)
ob_poleyn = bpy.data.objects.new('poleyn', me_poleyn)
ob_poleyn_rim = bpy.data.objects.new('poleyn_rim', cu_poleyn_rim)
ob_poleyn_wingl = bpy.data.objects.new('poleyn_wingL', me_poleyn_wingl)
ob_poleyn_wingl_rim = bpy.data.objects.new('poleyn_wingL_rim', cu_poleyn_wingl_rim)
ob_poleyn_wingr = bpy.data.objects.new('poleyn_wingR', me_poleyn_wingr)
ob_poleyn_wingr_rim = bpy.data.objects.new('poleyn_wingR_rim', cu_poleyn_wingr_rim)

# ---- transforms, parenting, visibility, modifiers, constraints
ob_covenant_shin_paladin.location = (0.0, 0.0, 0.0)
ob_covenant_shin_paladin.empty_display_type = 'ARROWS'
ob_covenant_shin_paladin.empty_display_size = 3.1
ob_greave.parent = ob_covenant_shin_paladin
ob_greave.location = (-7.75, 3.41, -21.08)
_m = ob_greave.modifiers.new('bevel', 'BEVEL')
_m.width = 0.2046
_m.width_pct = 0.2046
_m.angle_limit = 0.4363
ob_greave_edge0.parent = ob_covenant_shin_paladin
ob_greave_edge0.location = (-7.75, 3.41, -21.08)
ob_greave_edge1.parent = ob_covenant_shin_paladin
ob_greave_edge1.location = (-7.75, 3.41, -21.08)
ob_greave_edge2.parent = ob_covenant_shin_paladin
ob_greave_edge2.location = (-7.75, 3.41, -21.08)
ob_greave_edge4.parent = ob_covenant_shin_paladin
ob_greave_edge4.location = (-7.75, 3.41, -21.08)
ob_greave_edge5.parent = ob_covenant_shin_paladin
ob_greave_edge5.location = (-7.75, 3.41, -21.08)
ob_greave_rim0.parent = ob_covenant_shin_paladin
ob_greave_rim0.location = (-7.75, 3.41, -21.08)
ob_greave_rim3.parent = ob_covenant_shin_paladin
ob_greave_rim3.location = (-7.75, 3.41, -21.08)
ob_greave_panel.parent = ob_covenant_shin_paladin
ob_greave_panel.location = (-7.75, 3.41, -21.08)
_m = ob_greave_panel.modifiers.new('solidify', 'SOLIDIFY')
_m.thickness = 0.6
_m = ob_greave_panel.modifiers.new('bevel', 'BEVEL')
_m.width = 0.2
_m.width_pct = 0.2
_m.segments = 2
ob_greave_panel_frame.parent = ob_covenant_shin_paladin
ob_greave_panel_frame.location = (-7.75, 3.41, -21.08)
ob_poleyn.parent = ob_covenant_shin_paladin
ob_poleyn.location = (-7.75, 3.41, -21.08)
ob_poleyn_rim.parent = ob_covenant_shin_paladin
ob_poleyn_rim.location = (-7.75, 3.41, -21.08)
ob_poleyn_wingl.parent = ob_covenant_shin_paladin
ob_poleyn_wingl.location = (-7.75, 3.41, -21.08)
ob_poleyn_wingl_rim.parent = ob_covenant_shin_paladin
ob_poleyn_wingl_rim.location = (-7.75, 3.41, -21.08)
ob_poleyn_wingr.parent = ob_covenant_shin_paladin
ob_poleyn_wingr.location = (-7.75, 3.41, -21.08)
ob_poleyn_wingr_rim.parent = ob_covenant_shin_paladin
ob_poleyn_wingr_rim.location = (-7.75, 3.41, -21.08)

# ---- collection membership
scene.collection.objects.link(ob_covenant_shin_paladin)
scene.collection.objects.link(ob_greave)
scene.collection.objects.link(ob_greave_edge0)
scene.collection.objects.link(ob_greave_edge1)
scene.collection.objects.link(ob_greave_edge2)
scene.collection.objects.link(ob_greave_edge4)
scene.collection.objects.link(ob_greave_edge5)
scene.collection.objects.link(ob_greave_rim0)
scene.collection.objects.link(ob_greave_rim3)
scene.collection.objects.link(ob_greave_panel)
scene.collection.objects.link(ob_greave_panel_frame)
scene.collection.objects.link(ob_poleyn)
scene.collection.objects.link(ob_poleyn_rim)
scene.collection.objects.link(ob_poleyn_wingl)
scene.collection.objects.link(ob_poleyn_wingl_rim)
scene.collection.objects.link(ob_poleyn_wingr)
scene.collection.objects.link(ob_poleyn_wingr_rim)

# ---- scene / render settings (as saved in the file)
scene.frame_start = 1; scene.frame_end = 250; scene.frame_set(1)
scene.render.engine = 'BLENDER_EEVEE_NEXT'
scene.render.bake_bias = 0.0
scene.render.bake_samples = 0
scene.render.compositor_device = 'GPU'
scene.eevee.use_volume_custom_range = False
scene.eevee.fast_gi_thickness_near = 0.1
scene.eevee.fast_gi_thickness_far = 0.0
scene.eevee.ray_tracing_options.screen_trace_thickness = 0.1
scene.unit_settings.scale_length = 0.001
bpy.context.view_layer.update()

# ---- added for rendering (the .blend has no active camera and no usable light): camera, sun + grey world if the file has none
cam_auto = bpy.data.cameras.new('AutoCamera')
cam_auto.lens = 50.0
cam_auto.sensor_width = 36.0
cam_auto.clip_end = 1000.0
ob_auto_camera = bpy.data.objects.new('AutoCamera', cam_auto)
scene.collection.objects.link(ob_auto_camera)
ob_auto_camera.location = (24.4996, -26.4981, 10.8665)
ob_auto_camera.rotation_euler = (1.09748, -7.21219e-08, 0.694738)
scene.camera = ob_auto_camera
light_auto_sun = bpy.data.lights.new('AutoSun', 'SUN')
light_auto_sun.energy = 3.0
light_auto_sun.angle = 0.0523599
ob_auto_sun = bpy.data.objects.new('AutoSun', light_auto_sun)
scene.collection.objects.link(ob_auto_sun)
ob_auto_sun.rotation_euler = (0.872665, 0.174533, 0.523599)
if scene.world is None:
    world_auto = bpy.data.worlds.new('AutoWorld')
    world_auto.color = (0.3, 0.3, 0.3)
    scene.world = world_auto
bpy.context.view_layer.update()
